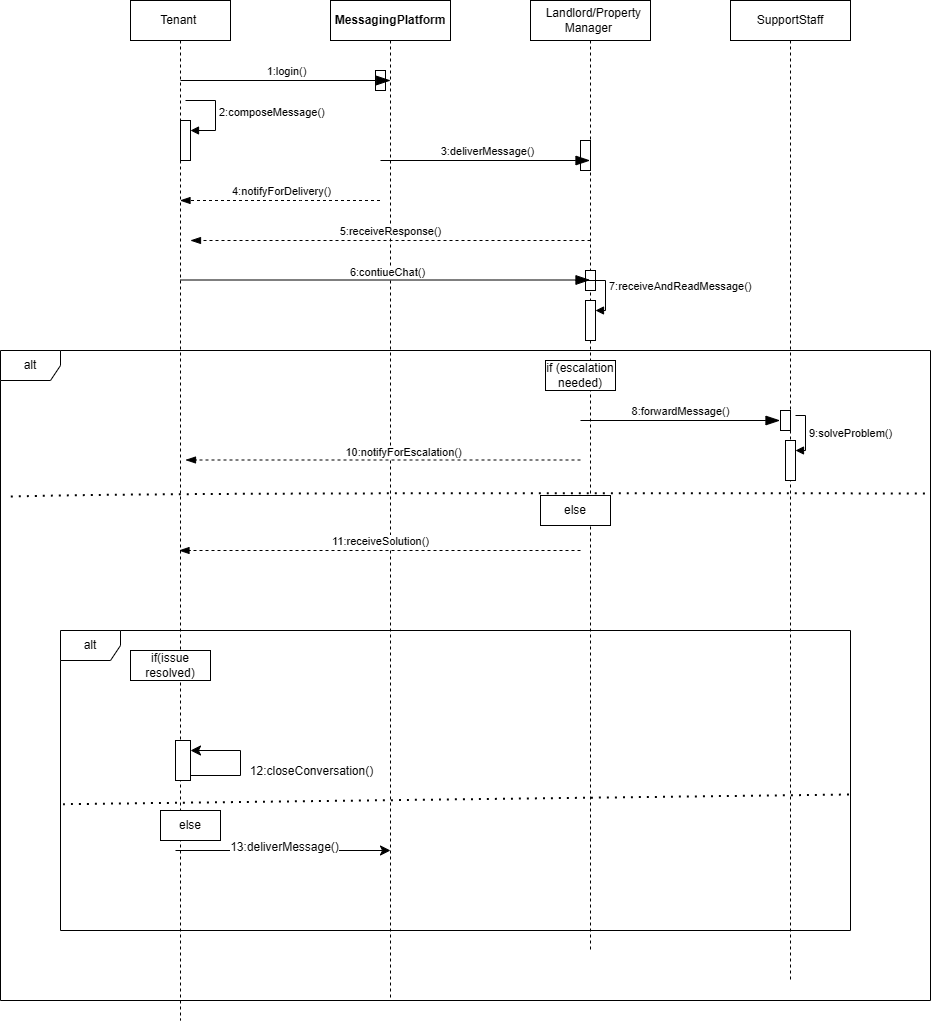

The diagram above was exported from draw.io. Its source (the exported page's mxGraphModel, read from the mxfile embedded in the PNG):
<mxGraphModel dx="1874" dy="1228" grid="1" gridSize="10" guides="1" tooltips="1" connect="1" arrows="1" fold="1" page="1" pageScale="1" pageWidth="850" pageHeight="1100" math="0" shadow="0">
  <root>
    <mxCell id="0" />
    <mxCell id="1" parent="0" />
    <mxCell id="NKwtbTqpoha9d0JiZKmb-1" value="SupportStaff" style="shape=umlLifeline;perimeter=lifelinePerimeter;whiteSpace=wrap;html=1;container=1;dropTarget=0;collapsible=0;recursiveResize=0;outlineConnect=0;portConstraint=eastwest;newEdgeStyle={&quot;curved&quot;:0,&quot;rounded&quot;:0};" parent="1" vertex="1">
      <mxGeometry x="640" y="40" width="120" height="980" as="geometry" />
    </mxCell>
    <mxCell id="NKwtbTqpoha9d0JiZKmb-43" value="" style="html=1;points=[[0,0,0,0,5],[0,1,0,0,-5],[1,0,0,0,5],[1,1,0,0,-5]];perimeter=orthogonalPerimeter;outlineConnect=0;targetShapes=umlLifeline;portConstraint=eastwest;newEdgeStyle={&quot;curved&quot;:0,&quot;rounded&quot;:0};" parent="NKwtbTqpoha9d0JiZKmb-1" vertex="1">
      <mxGeometry x="50" y="410" width="10" height="20" as="geometry" />
    </mxCell>
    <mxCell id="NKwtbTqpoha9d0JiZKmb-2" value="&amp;nbsp; Landlord/Property Manager&amp;nbsp;" style="shape=umlLifeline;perimeter=lifelinePerimeter;whiteSpace=wrap;html=1;container=1;dropTarget=0;collapsible=0;recursiveResize=0;outlineConnect=0;portConstraint=eastwest;newEdgeStyle={&quot;curved&quot;:0,&quot;rounded&quot;:0};" parent="1" vertex="1">
      <mxGeometry x="440" y="40" width="120" height="950" as="geometry" />
    </mxCell>
    <mxCell id="NKwtbTqpoha9d0JiZKmb-34" value="" style="html=1;points=[[0,0,0,0,5],[0,1,0,0,-5],[1,0,0,0,5],[1,1,0,0,-5]];perimeter=orthogonalPerimeter;outlineConnect=0;targetShapes=umlLifeline;portConstraint=eastwest;newEdgeStyle={&quot;curved&quot;:0,&quot;rounded&quot;:0};" parent="NKwtbTqpoha9d0JiZKmb-2" vertex="1">
      <mxGeometry x="50" y="140" width="10" height="30" as="geometry" />
    </mxCell>
    <mxCell id="NKwtbTqpoha9d0JiZKmb-38" value="" style="html=1;points=[[0,0,0,0,5],[0,1,0,0,-5],[1,0,0,0,5],[1,1,0,0,-5]];perimeter=orthogonalPerimeter;outlineConnect=0;targetShapes=umlLifeline;portConstraint=eastwest;newEdgeStyle={&quot;curved&quot;:0,&quot;rounded&quot;:0};" parent="NKwtbTqpoha9d0JiZKmb-2" vertex="1">
      <mxGeometry x="55" y="270" width="10" height="20" as="geometry" />
    </mxCell>
    <mxCell id="NKwtbTqpoha9d0JiZKmb-19" value="" style="html=1;points=[[0,0,0,0,5],[0,1,0,0,-5],[1,0,0,0,5],[1,1,0,0,-5]];perimeter=orthogonalPerimeter;outlineConnect=0;targetShapes=umlLifeline;portConstraint=eastwest;newEdgeStyle={&quot;curved&quot;:0,&quot;rounded&quot;:0};" parent="NKwtbTqpoha9d0JiZKmb-2" vertex="1">
      <mxGeometry x="55" y="300" width="10" height="40" as="geometry" />
    </mxCell>
    <mxCell id="NKwtbTqpoha9d0JiZKmb-3" value="&lt;strong data-end=&quot;463&quot; data-start=&quot;442&quot;&gt;MessagingPlatform&lt;/strong&gt;" style="shape=umlLifeline;perimeter=lifelinePerimeter;whiteSpace=wrap;html=1;container=1;dropTarget=0;collapsible=0;recursiveResize=0;outlineConnect=0;portConstraint=eastwest;newEdgeStyle={&quot;curved&quot;:0,&quot;rounded&quot;:0};fontStyle=0" parent="1" vertex="1">
      <mxGeometry x="240" y="40" width="120" height="1000" as="geometry" />
    </mxCell>
    <mxCell id="NKwtbTqpoha9d0JiZKmb-36" value="" style="html=1;points=[[0,0,0,0,5],[0,1,0,0,-5],[1,0,0,0,5],[1,1,0,0,-5]];perimeter=orthogonalPerimeter;outlineConnect=0;targetShapes=umlLifeline;portConstraint=eastwest;newEdgeStyle={&quot;curved&quot;:0,&quot;rounded&quot;:0};" parent="NKwtbTqpoha9d0JiZKmb-3" vertex="1">
      <mxGeometry x="45" y="70" width="10" height="20" as="geometry" />
    </mxCell>
    <mxCell id="NKwtbTqpoha9d0JiZKmb-4" value="Tenant&amp;nbsp;" style="shape=umlLifeline;perimeter=lifelinePerimeter;whiteSpace=wrap;html=1;container=1;dropTarget=0;collapsible=0;recursiveResize=0;outlineConnect=0;portConstraint=eastwest;newEdgeStyle={&quot;curved&quot;:0,&quot;rounded&quot;:0};" parent="1" vertex="1">
      <mxGeometry x="40" y="40" width="100" height="1020" as="geometry" />
    </mxCell>
    <mxCell id="foSncF7dZVGXSRGTi8bK-1" value="" style="html=1;points=[[0,0,0,0,5],[0,1,0,0,-5],[1,0,0,0,5],[1,1,0,0,-5]];perimeter=orthogonalPerimeter;outlineConnect=0;targetShapes=umlLifeline;portConstraint=eastwest;newEdgeStyle={&quot;curved&quot;:0,&quot;rounded&quot;:0};" parent="NKwtbTqpoha9d0JiZKmb-4" vertex="1">
      <mxGeometry x="50" y="120" width="10" height="40" as="geometry" />
    </mxCell>
    <mxCell id="foSncF7dZVGXSRGTi8bK-2" value="&lt;span style=&quot;text-align: center;&quot;&gt;2:composeMessage()&lt;/span&gt;" style="html=1;align=left;spacingLeft=2;endArrow=block;rounded=0;edgeStyle=orthogonalEdgeStyle;curved=0;rounded=0;" parent="NKwtbTqpoha9d0JiZKmb-4" target="foSncF7dZVGXSRGTi8bK-1" edge="1">
      <mxGeometry relative="1" as="geometry">
        <mxPoint x="55" y="100" as="sourcePoint" />
        <Array as="points">
          <mxPoint x="85" y="130" />
        </Array>
      </mxGeometry>
    </mxCell>
    <mxCell id="NKwtbTqpoha9d0JiZKmb-6" value="" style="endArrow=blockThin;endFill=1;endSize=12;html=1;rounded=0;" parent="1" edge="1">
      <mxGeometry width="160" relative="1" as="geometry">
        <mxPoint x="90" y="120" as="sourcePoint" />
        <mxPoint x="300" y="120" as="targetPoint" />
      </mxGeometry>
    </mxCell>
    <mxCell id="NKwtbTqpoha9d0JiZKmb-8" value="1:login()" style="edgeLabel;html=1;align=center;verticalAlign=middle;resizable=0;points=[];" parent="NKwtbTqpoha9d0JiZKmb-6" vertex="1" connectable="0">
      <mxGeometry x="-0.1238" y="1" relative="1" as="geometry">
        <mxPoint x="13" y="-9" as="offset" />
      </mxGeometry>
    </mxCell>
    <mxCell id="NKwtbTqpoha9d0JiZKmb-10" value="" style="endArrow=blockThin;endFill=1;endSize=12;html=1;rounded=0;" parent="1" target="NKwtbTqpoha9d0JiZKmb-2" edge="1">
      <mxGeometry width="160" relative="1" as="geometry">
        <mxPoint x="290" y="200" as="sourcePoint" />
        <mxPoint x="450" y="200" as="targetPoint" />
      </mxGeometry>
    </mxCell>
    <mxCell id="NKwtbTqpoha9d0JiZKmb-11" value="3:deliverMessage()" style="edgeLabel;html=1;align=center;verticalAlign=middle;resizable=0;points=[];" parent="NKwtbTqpoha9d0JiZKmb-10" vertex="1" connectable="0">
      <mxGeometry x="0.0065" y="1" relative="1" as="geometry">
        <mxPoint y="-9" as="offset" />
      </mxGeometry>
    </mxCell>
    <mxCell id="NKwtbTqpoha9d0JiZKmb-14" value="4:notifyForDelivery()" style="html=1;verticalAlign=bottom;endArrow=blockThin;dashed=1;endSize=8;curved=0;rounded=0;endFill=1;" parent="1" edge="1">
      <mxGeometry x="-0.005" relative="1" as="geometry">
        <mxPoint x="289.5" y="240" as="sourcePoint" />
        <mxPoint x="89.5" y="240" as="targetPoint" />
        <Array as="points">
          <mxPoint x="210" y="240" />
        </Array>
        <mxPoint x="1" as="offset" />
      </mxGeometry>
    </mxCell>
    <mxCell id="NKwtbTqpoha9d0JiZKmb-15" value="5:receiveResponse()" style="html=1;verticalAlign=bottom;endArrow=blockThin;dashed=1;endSize=8;curved=0;rounded=0;endFill=1;" parent="1" edge="1">
      <mxGeometry relative="1" as="geometry">
        <mxPoint x="500" y="280" as="sourcePoint" />
        <mxPoint x="100" y="280" as="targetPoint" />
        <Array as="points" />
      </mxGeometry>
    </mxCell>
    <mxCell id="NKwtbTqpoha9d0JiZKmb-16" value="" style="endArrow=blockThin;endFill=1;endSize=12;html=1;rounded=0;" parent="1" target="NKwtbTqpoha9d0JiZKmb-2" edge="1">
      <mxGeometry width="160" relative="1" as="geometry">
        <mxPoint x="90" y="319.5" as="sourcePoint" />
        <mxPoint x="250" y="319.5" as="targetPoint" />
      </mxGeometry>
    </mxCell>
    <mxCell id="NKwtbTqpoha9d0JiZKmb-17" value="6:contiueChat()" style="edgeLabel;html=1;align=center;verticalAlign=middle;resizable=0;points=[];" parent="NKwtbTqpoha9d0JiZKmb-16" vertex="1" connectable="0">
      <mxGeometry x="0.1134" y="-3" relative="1" as="geometry">
        <mxPoint x="-22" y="-12" as="offset" />
      </mxGeometry>
    </mxCell>
    <mxCell id="NKwtbTqpoha9d0JiZKmb-18" value="alt" style="shape=umlFrame;whiteSpace=wrap;html=1;pointerEvents=0;" parent="1" vertex="1">
      <mxGeometry x="-90" y="390" width="930" height="650" as="geometry" />
    </mxCell>
    <mxCell id="NKwtbTqpoha9d0JiZKmb-20" value="7:receiveAndReadMessage()" style="html=1;align=left;spacingLeft=2;endArrow=block;rounded=0;edgeStyle=orthogonalEdgeStyle;curved=0;rounded=0;" parent="1" target="NKwtbTqpoha9d0JiZKmb-19" edge="1">
      <mxGeometry relative="1" as="geometry">
        <mxPoint x="485" y="320" as="sourcePoint" />
        <Array as="points">
          <mxPoint x="515" y="350" />
        </Array>
      </mxGeometry>
    </mxCell>
    <mxCell id="NKwtbTqpoha9d0JiZKmb-21" value="if (escalation needed)" style="html=1;whiteSpace=wrap;" parent="1" vertex="1">
      <mxGeometry x="455" y="400" width="70" height="30" as="geometry" />
    </mxCell>
    <mxCell id="NKwtbTqpoha9d0JiZKmb-22" value="" style="endArrow=blockThin;endFill=1;endSize=12;html=1;rounded=0;" parent="1" edge="1">
      <mxGeometry width="160" relative="1" as="geometry">
        <mxPoint x="490" y="460" as="sourcePoint" />
        <mxPoint x="689.5" y="460" as="targetPoint" />
      </mxGeometry>
    </mxCell>
    <mxCell id="NKwtbTqpoha9d0JiZKmb-23" value="8:forwardMessage()" style="edgeLabel;html=1;align=center;verticalAlign=middle;resizable=0;points=[];" parent="NKwtbTqpoha9d0JiZKmb-22" vertex="1" connectable="0">
      <mxGeometry x="0.2511" y="2" relative="1" as="geometry">
        <mxPoint x="-25" y="-8" as="offset" />
      </mxGeometry>
    </mxCell>
    <mxCell id="NKwtbTqpoha9d0JiZKmb-24" value="" style="html=1;points=[[0,0,0,0,5],[0,1,0,0,-5],[1,0,0,0,5],[1,1,0,0,-5]];perimeter=orthogonalPerimeter;outlineConnect=0;targetShapes=umlLifeline;portConstraint=eastwest;newEdgeStyle={&quot;curved&quot;:0,&quot;rounded&quot;:0};" parent="1" vertex="1">
      <mxGeometry x="695" y="480" width="10" height="40" as="geometry" />
    </mxCell>
    <mxCell id="NKwtbTqpoha9d0JiZKmb-25" value="9:solveProblem()" style="html=1;align=left;spacingLeft=2;endArrow=block;rounded=0;edgeStyle=orthogonalEdgeStyle;curved=0;rounded=0;" parent="1" target="NKwtbTqpoha9d0JiZKmb-24" edge="1">
      <mxGeometry relative="1" as="geometry">
        <mxPoint x="705" y="455" as="sourcePoint" />
        <Array as="points">
          <mxPoint x="715" y="490" />
        </Array>
      </mxGeometry>
    </mxCell>
    <mxCell id="NKwtbTqpoha9d0JiZKmb-28" value="else" style="html=1;whiteSpace=wrap;" parent="1" vertex="1">
      <mxGeometry x="450" y="535" width="70" height="30" as="geometry" />
    </mxCell>
    <mxCell id="NKwtbTqpoha9d0JiZKmb-29" value="11:receiveSolution()" style="html=1;verticalAlign=bottom;endArrow=blockThin;dashed=1;endSize=8;curved=0;rounded=0;endFill=1;" parent="1" target="NKwtbTqpoha9d0JiZKmb-4" edge="1">
      <mxGeometry relative="1" as="geometry">
        <mxPoint x="490" y="590" as="sourcePoint" />
        <mxPoint x="410" y="590" as="targetPoint" />
      </mxGeometry>
    </mxCell>
    <mxCell id="NKwtbTqpoha9d0JiZKmb-44" value="" style="html=1;verticalAlign=bottom;endArrow=blockThin;dashed=1;endSize=8;curved=0;rounded=0;endFill=1;" parent="1" edge="1">
      <mxGeometry relative="1" as="geometry">
        <mxPoint x="490" y="499.5" as="sourcePoint" />
        <mxPoint x="95" y="499.5" as="targetPoint" />
      </mxGeometry>
    </mxCell>
    <mxCell id="NKwtbTqpoha9d0JiZKmb-45" value="10:notifyForEscalation()" style="edgeLabel;html=1;align=center;verticalAlign=middle;resizable=0;points=[];" parent="NKwtbTqpoha9d0JiZKmb-44" vertex="1" connectable="0">
      <mxGeometry x="-0.139" y="2" relative="1" as="geometry">
        <mxPoint x="-8" y="-11" as="offset" />
      </mxGeometry>
    </mxCell>
    <mxCell id="iFGAeKpKkAIdrEWKv6lj-1" value="" style="endArrow=none;dashed=1;html=1;dashPattern=1 3;strokeWidth=2;rounded=0;fontSize=12;startSize=8;endSize=8;curved=1;entryX=0.007;entryY=0.225;entryDx=0;entryDy=0;entryPerimeter=0;exitX=0.994;exitY=0.22;exitDx=0;exitDy=0;exitPerimeter=0;" edge="1" parent="1" source="NKwtbTqpoha9d0JiZKmb-18" target="NKwtbTqpoha9d0JiZKmb-18">
      <mxGeometry width="50" height="50" relative="1" as="geometry">
        <mxPoint x="465.55" y="531.5500000000001" as="sourcePoint" />
        <mxPoint x="-59.99999999999996" y="528.4500000000002" as="targetPoint" />
        <Array as="points">
          <mxPoint x="46.05" y="531.5500000000001" />
        </Array>
      </mxGeometry>
    </mxCell>
    <mxCell id="iFGAeKpKkAIdrEWKv6lj-2" value="alt" style="shape=umlFrame;whiteSpace=wrap;html=1;pointerEvents=0;width=60;height=30;" vertex="1" parent="1">
      <mxGeometry x="-30" y="670" width="790" height="300" as="geometry" />
    </mxCell>
    <mxCell id="iFGAeKpKkAIdrEWKv6lj-5" value="if(issue resolved)" style="html=1;whiteSpace=wrap;" vertex="1" parent="1">
      <mxGeometry x="40" y="690" width="80" height="30" as="geometry" />
    </mxCell>
    <mxCell id="iFGAeKpKkAIdrEWKv6lj-6" value="" style="html=1;points=[[0,0,0,0,5],[0,1,0,0,-5],[1,0,0,0,5],[1,1,0,0,-5]];perimeter=orthogonalPerimeter;outlineConnect=0;targetShapes=umlLifeline;portConstraint=eastwest;newEdgeStyle={&quot;curved&quot;:0,&quot;rounded&quot;:0};" vertex="1" parent="1">
      <mxGeometry x="85" y="780" width="15" height="40" as="geometry" />
    </mxCell>
    <mxCell id="iFGAeKpKkAIdrEWKv6lj-8" style="edgeStyle=none;curved=0;rounded=0;orthogonalLoop=1;jettySize=auto;html=1;exitX=1;exitY=1;exitDx=0;exitDy=-5;exitPerimeter=0;fontSize=12;startSize=8;endSize=8;" edge="1" parent="1" source="iFGAeKpKkAIdrEWKv6lj-6" target="iFGAeKpKkAIdrEWKv6lj-6">
      <mxGeometry relative="1" as="geometry">
        <Array as="points">
          <mxPoint x="150" y="815" />
          <mxPoint x="150" y="790" />
        </Array>
      </mxGeometry>
    </mxCell>
    <mxCell id="iFGAeKpKkAIdrEWKv6lj-9" value="12:closeConversation()" style="edgeLabel;html=1;align=center;verticalAlign=middle;resizable=0;points=[];fontSize=12;" vertex="1" connectable="0" parent="iFGAeKpKkAIdrEWKv6lj-8">
      <mxGeometry x="-0.0432" y="-1" relative="1" as="geometry">
        <mxPoint x="69" y="5" as="offset" />
      </mxGeometry>
    </mxCell>
    <mxCell id="iFGAeKpKkAIdrEWKv6lj-11" value="" style="endArrow=none;dashed=1;html=1;dashPattern=1 3;strokeWidth=2;rounded=0;fontSize=12;startSize=8;endSize=8;curved=1;exitX=-0.001;exitY=0.579;exitDx=0;exitDy=0;exitPerimeter=0;" edge="1" parent="1">
      <mxGeometry width="50" height="50" relative="1" as="geometry">
        <mxPoint x="-27.4199999999999" y="843.6999999999998" as="sourcePoint" />
        <mxPoint x="760" y="834" as="targetPoint" />
      </mxGeometry>
    </mxCell>
    <mxCell id="iFGAeKpKkAIdrEWKv6lj-12" value="" style="endArrow=classic;html=1;rounded=0;fontSize=12;startSize=8;endSize=8;curved=1;" edge="1" parent="1">
      <mxGeometry width="50" height="50" relative="1" as="geometry">
        <mxPoint x="85" y="890" as="sourcePoint" />
        <mxPoint x="300" y="890" as="targetPoint" />
      </mxGeometry>
    </mxCell>
    <mxCell id="iFGAeKpKkAIdrEWKv6lj-13" value="13:deliverMessage()" style="edgeLabel;html=1;align=center;verticalAlign=middle;resizable=0;points=[];fontSize=12;" vertex="1" connectable="0" parent="iFGAeKpKkAIdrEWKv6lj-12">
      <mxGeometry x="0.0065" y="4" relative="1" as="geometry">
        <mxPoint as="offset" />
      </mxGeometry>
    </mxCell>
    <mxCell id="iFGAeKpKkAIdrEWKv6lj-14" value="else" style="rounded=0;whiteSpace=wrap;html=1;" vertex="1" parent="1">
      <mxGeometry x="70" y="850" width="60" height="30" as="geometry" />
    </mxCell>
  </root>
</mxGraphModel>